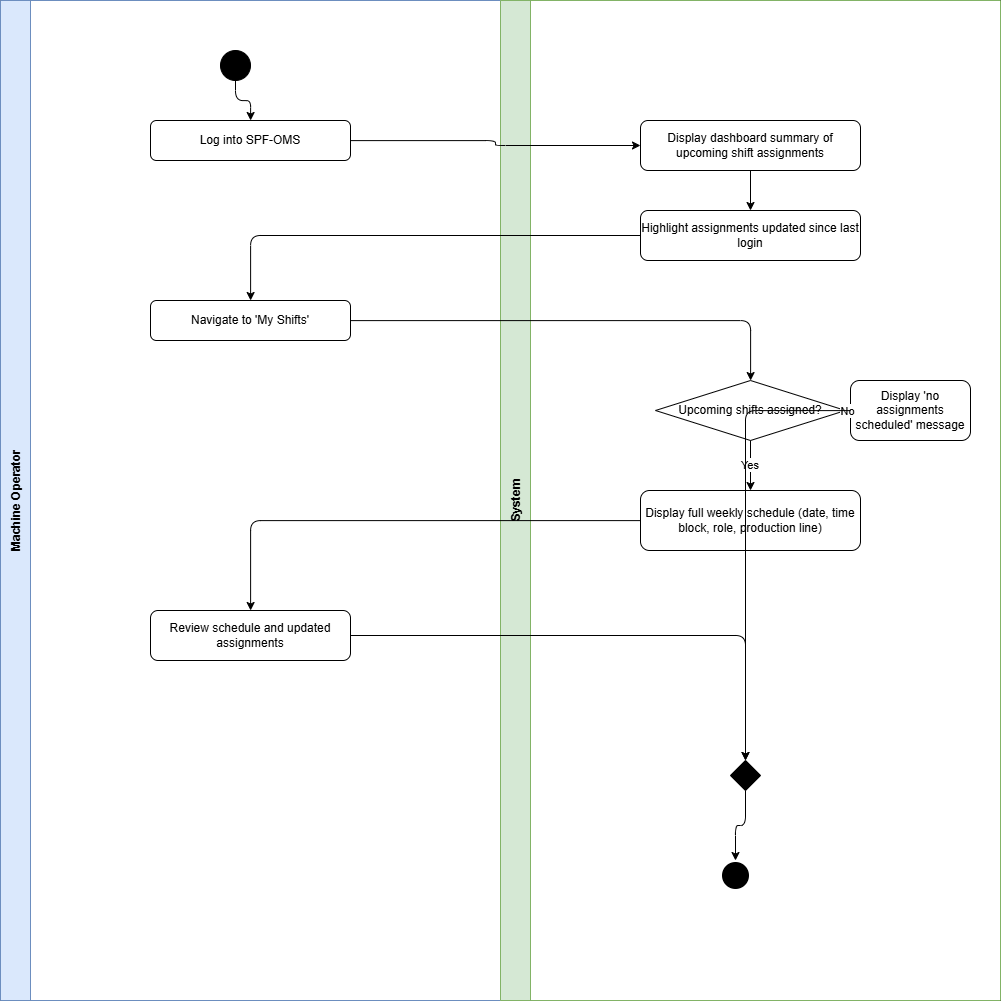

The diagram above was exported from draw.io. Its source (the exported page's mxGraphModel, read from the mxfile embedded in the PNG):
<mxGraphModel dx="1911" dy="1051" grid="1" gridSize="10" guides="1" tooltips="1" connect="1" arrows="1" fold="1" page="1" pageScale="1" pageWidth="850" pageHeight="1100" math="0" shadow="0">
  <root>
    <mxCell id="0" />
    <mxCell id="1" parent="0" />
    <mxCell id="ascgYaW1lKh1hLNcWVJJ-174" parent="1" style="shape=pool;startSize=0;horizontal=1;childLayout=stackLayout;horizontalStack=1;resizeParent=1;collapsible=0;marginBottom=0;fillColor=none;" value="" vertex="1">
      <mxGeometry height="1000" width="1000" x="60" y="40" as="geometry" />
    </mxCell>
    <mxCell id="ascgYaW1lKh1hLNcWVJJ-175" parent="ascgYaW1lKh1hLNcWVJJ-174" style="swimlane;startSize=30;horizontal=0;fillColor=#dae8fc;strokeColor=#6c8ebf;" value="Machine Operator" vertex="1">
      <mxGeometry height="1000" width="500" as="geometry" />
    </mxCell>
    <mxCell id="ascgYaW1lKh1hLNcWVJJ-176" parent="ascgYaW1lKh1hLNcWVJJ-175" style="ellipse;aspect=fixed;fillColor=#000000;" value="" vertex="1">
      <mxGeometry height="30" width="30" x="220" y="50" as="geometry" />
    </mxCell>
    <mxCell id="ascgYaW1lKh1hLNcWVJJ-177" parent="ascgYaW1lKh1hLNcWVJJ-175" style="rounded=1;whiteSpace=wrap;" value="Log into SPF-OMS" vertex="1">
      <mxGeometry height="40" width="200" x="150" y="120" as="geometry" />
    </mxCell>
    <mxCell id="ascgYaW1lKh1hLNcWVJJ-178" edge="1" parent="ascgYaW1lKh1hLNcWVJJ-175" source="ascgYaW1lKh1hLNcWVJJ-176" style="edgeStyle=orthogonalEdgeStyle;" target="ascgYaW1lKh1hLNcWVJJ-177">
      <mxGeometry relative="1" as="geometry" />
    </mxCell>
    <mxCell id="ascgYaW1lKh1hLNcWVJJ-179" parent="ascgYaW1lKh1hLNcWVJJ-175" style="rounded=1;whiteSpace=wrap;" value="Navigate to 'My Shifts'" vertex="1">
      <mxGeometry height="40" width="200" x="150" y="300" as="geometry" />
    </mxCell>
    <mxCell id="ascgYaW1lKh1hLNcWVJJ-180" parent="ascgYaW1lKh1hLNcWVJJ-175" style="rounded=1;whiteSpace=wrap;" value="Review schedule and updated assignments" vertex="1">
      <mxGeometry height="50" width="200" x="150" y="610" as="geometry" />
    </mxCell>
    <mxCell id="ascgYaW1lKh1hLNcWVJJ-181" parent="ascgYaW1lKh1hLNcWVJJ-174" style="swimlane;startSize=30;horizontal=0;fillColor=#d5e8d4;strokeColor=#82b366;" value="System" vertex="1">
      <mxGeometry height="1000" width="500" x="500" as="geometry" />
    </mxCell>
    <mxCell id="ascgYaW1lKh1hLNcWVJJ-182" parent="ascgYaW1lKh1hLNcWVJJ-181" style="rounded=1;whiteSpace=wrap;" value="Display dashboard summary of upcoming shift assignments" vertex="1">
      <mxGeometry height="50" width="220" x="140" y="120" as="geometry" />
    </mxCell>
    <mxCell id="ascgYaW1lKh1hLNcWVJJ-183" parent="ascgYaW1lKh1hLNcWVJJ-181" style="rounded=1;whiteSpace=wrap;" value="Highlight assignments updated since last login" vertex="1">
      <mxGeometry height="50" width="220" x="140" y="210" as="geometry" />
    </mxCell>
    <mxCell id="ascgYaW1lKh1hLNcWVJJ-184" edge="1" parent="ascgYaW1lKh1hLNcWVJJ-181" source="ascgYaW1lKh1hLNcWVJJ-182" style="edgeStyle=orthogonalEdgeStyle;" target="ascgYaW1lKh1hLNcWVJJ-183">
      <mxGeometry relative="1" as="geometry" />
    </mxCell>
    <mxCell id="ascgYaW1lKh1hLNcWVJJ-185" parent="ascgYaW1lKh1hLNcWVJJ-181" style="rhombus;whiteSpace=wrap;" value="Upcoming shifts assigned?" vertex="1">
      <mxGeometry height="60" width="190" x="155" y="380" as="geometry" />
    </mxCell>
    <mxCell id="ascgYaW1lKh1hLNcWVJJ-186" parent="ascgYaW1lKh1hLNcWVJJ-181" style="rounded=1;whiteSpace=wrap;" value="Display 'no assignments scheduled' message" vertex="1">
      <mxGeometry height="60" width="120" x="350" y="380" as="geometry" />
    </mxCell>
    <mxCell id="ascgYaW1lKh1hLNcWVJJ-187" parent="ascgYaW1lKh1hLNcWVJJ-181" style="rounded=1;whiteSpace=wrap;" value="Display full weekly schedule (date, time block, role, production line)" vertex="1">
      <mxGeometry height="60" width="220" x="140" y="490" as="geometry" />
    </mxCell>
    <mxCell id="ascgYaW1lKh1hLNcWVJJ-188" edge="1" parent="ascgYaW1lKh1hLNcWVJJ-181" source="ascgYaW1lKh1hLNcWVJJ-185" style="edgeStyle=orthogonalEdgeStyle;" target="ascgYaW1lKh1hLNcWVJJ-186" value="No">
      <mxGeometry relative="1" as="geometry" />
    </mxCell>
    <mxCell id="ascgYaW1lKh1hLNcWVJJ-189" edge="1" parent="ascgYaW1lKh1hLNcWVJJ-181" source="ascgYaW1lKh1hLNcWVJJ-185" style="edgeStyle=orthogonalEdgeStyle;" target="ascgYaW1lKh1hLNcWVJJ-187" value="Yes">
      <mxGeometry relative="1" as="geometry" />
    </mxCell>
    <mxCell id="ascgYaW1lKh1hLNcWVJJ-190" parent="ascgYaW1lKh1hLNcWVJJ-181" style="rhombus;whiteSpace=wrap;fillColor=#000000;" value="" vertex="1">
      <mxGeometry height="30" width="30" x="230" y="760" as="geometry" />
    </mxCell>
    <mxCell id="ascgYaW1lKh1hLNcWVJJ-191" edge="1" parent="ascgYaW1lKh1hLNcWVJJ-181" source="ascgYaW1lKh1hLNcWVJJ-186" style="edgeStyle=orthogonalEdgeStyle;" target="ascgYaW1lKh1hLNcWVJJ-190" value="">
      <mxGeometry relative="1" as="geometry" />
    </mxCell>
    <mxCell id="ascgYaW1lKh1hLNcWVJJ-192" parent="ascgYaW1lKh1hLNcWVJJ-181" style="ellipse;aspect=fixed;fillColor=#000000;strokeColor=#ffffff;strokeWidth=3;" value="" vertex="1">
      <mxGeometry height="30" width="30" x="220" y="860" as="geometry" />
    </mxCell>
    <mxCell id="ascgYaW1lKh1hLNcWVJJ-193" edge="1" parent="ascgYaW1lKh1hLNcWVJJ-181" source="ascgYaW1lKh1hLNcWVJJ-190" style="edgeStyle=orthogonalEdgeStyle;" target="ascgYaW1lKh1hLNcWVJJ-192">
      <mxGeometry relative="1" as="geometry" />
    </mxCell>
    <mxCell id="ascgYaW1lKh1hLNcWVJJ-194" edge="1" parent="ascgYaW1lKh1hLNcWVJJ-174" source="ascgYaW1lKh1hLNcWVJJ-177" style="edgeStyle=orthogonalEdgeStyle;" target="ascgYaW1lKh1hLNcWVJJ-182" value="">
      <mxGeometry relative="1" as="geometry" />
    </mxCell>
    <mxCell id="ascgYaW1lKh1hLNcWVJJ-195" edge="1" parent="ascgYaW1lKh1hLNcWVJJ-174" source="ascgYaW1lKh1hLNcWVJJ-183" style="edgeStyle=orthogonalEdgeStyle;" target="ascgYaW1lKh1hLNcWVJJ-179" value="">
      <mxGeometry relative="1" as="geometry" />
    </mxCell>
    <mxCell id="ascgYaW1lKh1hLNcWVJJ-196" edge="1" parent="ascgYaW1lKh1hLNcWVJJ-174" source="ascgYaW1lKh1hLNcWVJJ-179" style="edgeStyle=orthogonalEdgeStyle;" target="ascgYaW1lKh1hLNcWVJJ-185" value="">
      <mxGeometry relative="1" as="geometry" />
    </mxCell>
    <mxCell id="ascgYaW1lKh1hLNcWVJJ-197" edge="1" parent="ascgYaW1lKh1hLNcWVJJ-174" source="ascgYaW1lKh1hLNcWVJJ-187" style="edgeStyle=orthogonalEdgeStyle;" target="ascgYaW1lKh1hLNcWVJJ-180" value="">
      <mxGeometry relative="1" as="geometry" />
    </mxCell>
    <mxCell id="ascgYaW1lKh1hLNcWVJJ-198" edge="1" parent="ascgYaW1lKh1hLNcWVJJ-174" source="ascgYaW1lKh1hLNcWVJJ-180" style="edgeStyle=orthogonalEdgeStyle;" target="ascgYaW1lKh1hLNcWVJJ-190" value="">
      <mxGeometry relative="1" as="geometry" />
    </mxCell>
  </root>
</mxGraphModel>